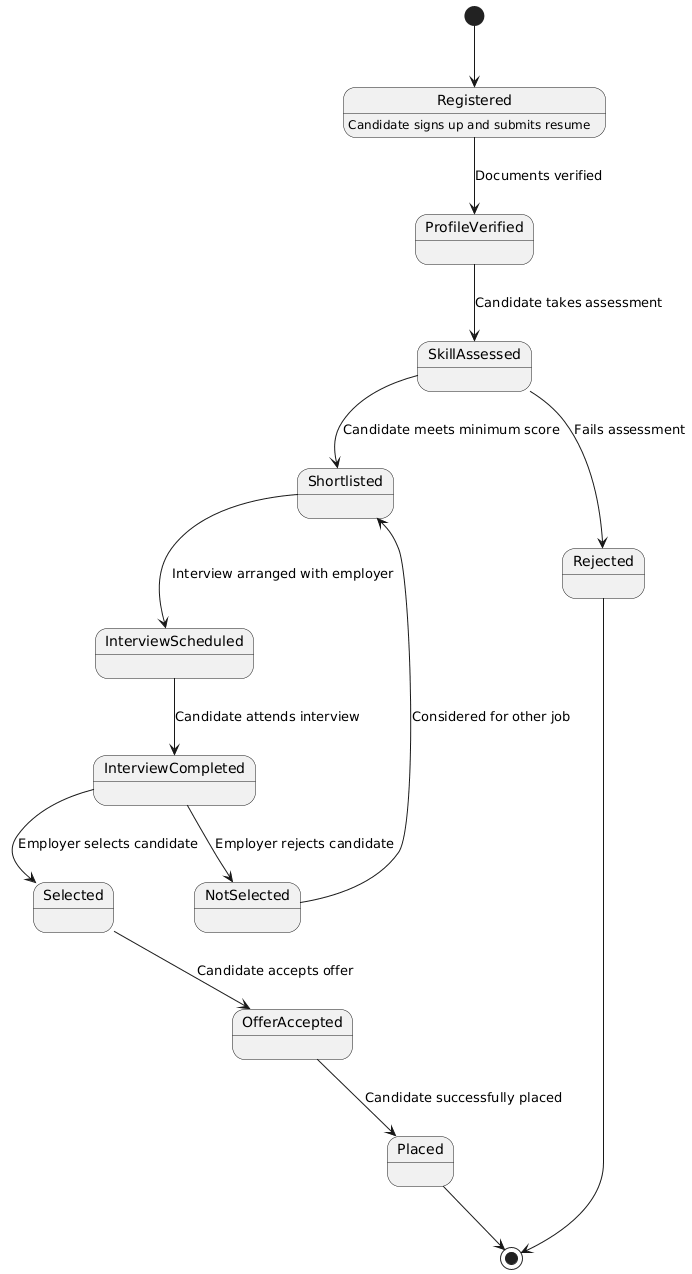

The diagram above was rendered by PlantUML. Its source (embedded in the PNG):
@startuml
[*] --> Registered

Registered : Candidate signs up and submits resume
Registered --> ProfileVerified : Documents verified

ProfileVerified --> SkillAssessed : Candidate takes assessment
SkillAssessed --> Shortlisted : Candidate meets minimum score
SkillAssessed --> Rejected : Fails assessment

Shortlisted --> InterviewScheduled : Interview arranged with employer
InterviewScheduled --> InterviewCompleted : Candidate attends interview

InterviewCompleted --> Selected : Employer selects candidate
InterviewCompleted --> NotSelected : Employer rejects candidate

Selected --> OfferAccepted : Candidate accepts offer
OfferAccepted --> Placed : Candidate successfully placed

NotSelected --> Shortlisted : Considered for other job
Rejected --> [*]
Placed --> [*]
@enduml